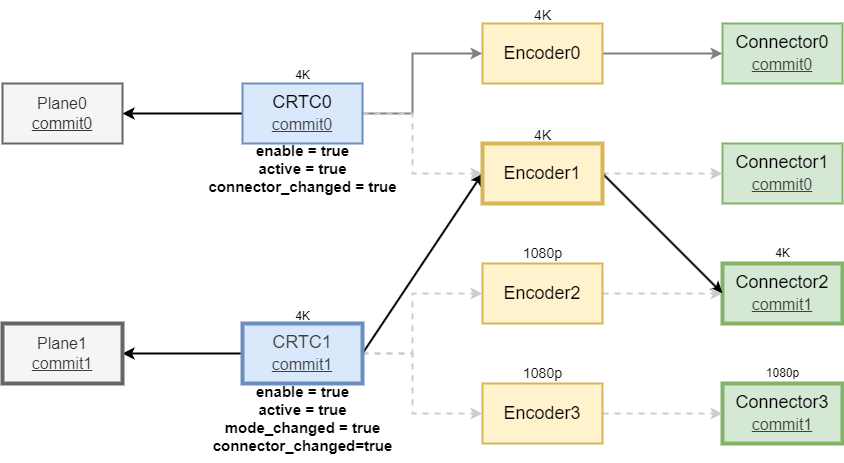

The diagram above was exported from draw.io. Its source (the exported page's mxGraphModel, read from the mxfile embedded in the PNG):
<mxGraphModel dx="1816" dy="787" grid="1" gridSize="10" guides="1" tooltips="1" connect="1" arrows="1" fold="1" page="1" pageScale="1" pageWidth="850" pageHeight="1100" background="#ffffff" math="0" shadow="0">
  <root>
    <mxCell id="0" />
    <mxCell id="1" parent="0" />
    <mxCell id="21" style="edgeStyle=none;html=1;exitX=0;exitY=0.5;exitDx=0;exitDy=0;entryX=1;entryY=0.5;entryDx=0;entryDy=0;strokeWidth=2;" parent="1" source="2" target="4" edge="1">
      <mxGeometry relative="1" as="geometry" />
    </mxCell>
    <mxCell id="25" style="edgeStyle=none;html=1;exitX=1;exitY=0.5;exitDx=0;exitDy=0;entryX=0;entryY=0.5;entryDx=0;entryDy=0;rounded=0;curved=0;strokeWidth=2;strokeColor=#808080;" parent="1" source="2" target="12" edge="1">
      <mxGeometry relative="1" as="geometry">
        <Array as="points">
          <mxPoint x="330" y="220" />
          <mxPoint x="330" y="160" />
        </Array>
      </mxGeometry>
    </mxCell>
    <mxCell id="26" style="edgeStyle=none;html=1;exitX=1;exitY=0.5;exitDx=0;exitDy=0;entryX=0;entryY=0.5;entryDx=0;entryDy=0;rounded=0;curved=0;strokeWidth=2;dashed=1;strokeColor=#CCCCCC;" parent="1" source="2" target="13" edge="1">
      <mxGeometry relative="1" as="geometry">
        <Array as="points">
          <mxPoint x="330" y="220" />
          <mxPoint x="330" y="280" />
        </Array>
      </mxGeometry>
    </mxCell>
    <mxCell id="2" value="&lt;font style=&quot;font-size: 18px;&quot;&gt;CRTC0&lt;/font&gt;&lt;div&gt;&lt;font style=&quot;font-size: 18px;&quot;&gt;&lt;u style=&quot;color: rgb(63, 63, 63); scrollbar-color: light-dark(#e2e2e2, #4b4b4b)&lt;br/&gt;&#09;&#09;&#09;&#09;&#09;light-dark(#fbfbfb, var(--dark-panel-color)); font-size: 16px;&quot;&gt;commit0&lt;/u&gt;&lt;br&gt;&lt;/font&gt;&lt;/div&gt;" style="rounded=0;whiteSpace=wrap;html=1;fillColor=#dae8fc;strokeColor=#6c8ebf;strokeWidth=2;" parent="1" vertex="1">
      <mxGeometry x="160" y="190" width="120" height="60" as="geometry" />
    </mxCell>
    <mxCell id="20" style="edgeStyle=none;html=1;exitX=0;exitY=0.5;exitDx=0;exitDy=0;entryX=1;entryY=0.5;entryDx=0;entryDy=0;strokeWidth=2;" parent="1" source="3" target="5" edge="1">
      <mxGeometry relative="1" as="geometry" />
    </mxCell>
    <mxCell id="23" style="edgeStyle=none;html=1;exitX=1;exitY=0.5;exitDx=0;exitDy=0;entryX=0;entryY=0.5;entryDx=0;entryDy=0;rounded=0;curved=0;strokeWidth=2;dashed=1;strokeColor=#CCCCCC;" parent="1" source="3" target="14" edge="1">
      <mxGeometry relative="1" as="geometry">
        <Array as="points">
          <mxPoint x="330" y="460" />
          <mxPoint x="330" y="400" />
        </Array>
      </mxGeometry>
    </mxCell>
    <mxCell id="24" style="edgeStyle=none;html=1;exitX=1;exitY=0.5;exitDx=0;exitDy=0;entryX=0;entryY=0.5;entryDx=0;entryDy=0;rounded=0;curved=0;strokeWidth=2;strokeColor=#CCCCCC;dashed=1;" parent="1" source="3" target="15" edge="1">
      <mxGeometry relative="1" as="geometry">
        <Array as="points">
          <mxPoint x="330" y="460" />
          <mxPoint x="330" y="520" />
        </Array>
      </mxGeometry>
    </mxCell>
    <mxCell id="36" style="edgeStyle=none;html=1;exitX=1;exitY=0.5;exitDx=0;exitDy=0;entryX=0;entryY=0.5;entryDx=0;entryDy=0;strokeWidth=2;" parent="1" source="3" target="13" edge="1">
      <mxGeometry relative="1" as="geometry" />
    </mxCell>
    <mxCell id="3" value="&lt;span style=&quot;color: rgb(63, 63, 63); font-size: 18px;&quot;&gt;CRTC1&lt;/span&gt;&lt;div&gt;&lt;span style=&quot;color: rgb(63, 63, 63); font-size: 18px;&quot;&gt;&lt;u style=&quot;color: rgb(63, 63, 63); scrollbar-color: light-dark(#e2e2e2, #4b4b4b)&lt;br/&gt;&#09;&#09;&#09;&#09;&#09;light-dark(#fbfbfb, var(--dark-panel-color)); font-size: 16px;&quot;&gt;commit1&lt;/u&gt;&lt;br&gt;&lt;/span&gt;&lt;/div&gt;" style="rounded=0;whiteSpace=wrap;html=1;fillColor=#dae8fc;strokeColor=#6c8ebf;strokeWidth=4;" parent="1" vertex="1">
      <mxGeometry x="160" y="430" width="120" height="60" as="geometry" />
    </mxCell>
    <mxCell id="4" value="&lt;font style=&quot;font-size: 16px;&quot;&gt;Plane0&lt;/font&gt;&lt;div&gt;&lt;font style=&quot;font-size: 16px;&quot;&gt;&lt;u style=&quot;&quot;&gt;commit0&lt;/u&gt;&lt;/font&gt;&lt;/div&gt;" style="rounded=0;whiteSpace=wrap;html=1;fillColor=#f5f5f5;fontColor=#333333;strokeColor=#666666;strokeWidth=2;" parent="1" vertex="1">
      <mxGeometry x="-80" y="190" width="120" height="60" as="geometry" />
    </mxCell>
    <mxCell id="5" value="&lt;font style=&quot;font-size: 16px;&quot;&gt;Plane1&lt;/font&gt;&lt;div&gt;&lt;font style=&quot;font-size: 16px;&quot;&gt;&lt;u style=&quot;color: rgb(63, 63, 63); scrollbar-color: light-dark(#e2e2e2, #4b4b4b)&lt;br/&gt;&#09;&#09;&#09;&#09;&#09;light-dark(#fbfbfb, var(--dark-panel-color));&quot;&gt;commit1&lt;/u&gt;&lt;br&gt;&lt;/font&gt;&lt;/div&gt;" style="rounded=0;whiteSpace=wrap;html=1;fillColor=#f5f5f5;fontColor=#333333;strokeColor=#666666;strokeWidth=4;" parent="1" vertex="1">
      <mxGeometry x="-80" y="430" width="120" height="60" as="geometry" />
    </mxCell>
    <mxCell id="6" value="&lt;font style=&quot;font-size: 18px;&quot;&gt;Connector0&lt;/font&gt;&lt;div&gt;&lt;font style=&quot;font-size: 18px;&quot;&gt;&lt;u style=&quot;color: rgb(63, 63, 63); scrollbar-color: light-dark(#e2e2e2, #4b4b4b)&lt;br/&gt;&#09;&#09;&#09;&#09;&#09;light-dark(#fbfbfb, var(--dark-panel-color)); font-size: 16px;&quot;&gt;commit0&lt;/u&gt;&lt;br&gt;&lt;/font&gt;&lt;/div&gt;" style="rounded=0;whiteSpace=wrap;html=1;fillColor=#d5e8d4;strokeColor=#82b366;strokeWidth=2;" parent="1" vertex="1">
      <mxGeometry x="640" y="130" width="120" height="60" as="geometry" />
    </mxCell>
    <mxCell id="7" value="&lt;font style=&quot;font-size: 18px;&quot;&gt;Connector1&lt;/font&gt;&lt;div&gt;&lt;font style=&quot;font-size: 18px;&quot;&gt;&lt;u style=&quot;scrollbar-color: light-dark(#e2e2e2, #4b4b4b)&lt;br/&gt;&#09;&#09;&#09;&#09;&#09;light-dark(#fbfbfb, var(--dark-panel-color)); font-size: 16px; color: rgb(63, 63, 63);&quot;&gt;commit0&lt;/u&gt;&lt;br&gt;&lt;/font&gt;&lt;/div&gt;" style="rounded=0;whiteSpace=wrap;html=1;fillColor=#d5e8d4;strokeColor=#82b366;strokeWidth=2;" parent="1" vertex="1">
      <mxGeometry x="640" y="250" width="120" height="60" as="geometry" />
    </mxCell>
    <mxCell id="8" value="&lt;font style=&quot;font-size: 18px;&quot;&gt;Connector2&lt;/font&gt;&lt;div&gt;&lt;font style=&quot;font-size: 18px;&quot;&gt;&lt;u style=&quot;color: rgb(63, 63, 63); scrollbar-color: light-dark(#e2e2e2, #4b4b4b)&lt;br/&gt;&#09;&#09;&#09;&#09;&#09;light-dark(#fbfbfb, var(--dark-panel-color)); font-size: 16px;&quot;&gt;commit1&lt;/u&gt;&lt;br&gt;&lt;/font&gt;&lt;/div&gt;" style="rounded=0;whiteSpace=wrap;html=1;fillColor=#d5e8d4;strokeColor=#82b366;strokeWidth=4;" parent="1" vertex="1">
      <mxGeometry x="640" y="370" width="120" height="60" as="geometry" />
    </mxCell>
    <mxCell id="9" value="&lt;font style=&quot;font-size: 18px;&quot;&gt;Connector3&lt;/font&gt;&lt;div&gt;&lt;font style=&quot;font-size: 18px;&quot;&gt;&lt;u style=&quot;scrollbar-color: light-dark(#e2e2e2, #4b4b4b)&lt;br/&gt;&#09;&#09;&#09;&#09;&#09;light-dark(#fbfbfb, var(--dark-panel-color)); font-size: 16px; color: rgb(63, 63, 63);&quot;&gt;commit1&lt;/u&gt;&lt;br&gt;&lt;/font&gt;&lt;/div&gt;" style="rounded=0;whiteSpace=wrap;html=1;fillColor=#d5e8d4;strokeColor=#82b366;strokeWidth=4;" parent="1" vertex="1">
      <mxGeometry x="640" y="490" width="120" height="60" as="geometry" />
    </mxCell>
    <mxCell id="30" style="edgeStyle=none;html=1;exitX=1;exitY=0.5;exitDx=0;exitDy=0;entryX=0;entryY=0.5;entryDx=0;entryDy=0;strokeWidth=2;strokeColor=#808080;" parent="1" source="12" target="6" edge="1">
      <mxGeometry relative="1" as="geometry" />
    </mxCell>
    <mxCell id="12" value="&lt;font style=&quot;font-size: 18px;&quot;&gt;Encoder0&lt;/font&gt;" style="rounded=0;whiteSpace=wrap;html=1;fillColor=#fff2cc;strokeColor=#d6b656;strokeWidth=2;" parent="1" vertex="1">
      <mxGeometry x="400" y="130" width="120" height="60" as="geometry" />
    </mxCell>
    <mxCell id="29" style="edgeStyle=none;html=1;exitX=1;exitY=0.5;exitDx=0;exitDy=0;strokeWidth=2;dashed=1;strokeColor=#CCCCCC;" parent="1" source="13" target="7" edge="1">
      <mxGeometry relative="1" as="geometry" />
    </mxCell>
    <mxCell id="37" style="edgeStyle=none;html=1;exitX=1;exitY=0.5;exitDx=0;exitDy=0;entryX=0;entryY=0.5;entryDx=0;entryDy=0;strokeWidth=2;" parent="1" source="13" target="8" edge="1">
      <mxGeometry relative="1" as="geometry" />
    </mxCell>
    <mxCell id="13" value="&lt;font style=&quot;font-size: 18px;&quot;&gt;Encoder1&lt;/font&gt;" style="rounded=0;whiteSpace=wrap;html=1;fillColor=#fff2cc;strokeColor=#d6b656;strokeWidth=4;" parent="1" vertex="1">
      <mxGeometry x="400" y="250" width="120" height="60" as="geometry" />
    </mxCell>
    <mxCell id="28" style="edgeStyle=none;html=1;exitX=1;exitY=0.5;exitDx=0;exitDy=0;strokeWidth=2;dashed=1;strokeColor=#CCCCCC;" parent="1" source="14" target="8" edge="1">
      <mxGeometry relative="1" as="geometry" />
    </mxCell>
    <mxCell id="14" value="&lt;font style=&quot;font-size: 18px;&quot;&gt;Encoder2&lt;/font&gt;" style="rounded=0;whiteSpace=wrap;html=1;fillColor=#fff2cc;strokeColor=#d6b656;strokeWidth=2;" parent="1" vertex="1">
      <mxGeometry x="400" y="370" width="120" height="60" as="geometry" />
    </mxCell>
    <mxCell id="27" style="edgeStyle=none;html=1;exitX=1;exitY=0.5;exitDx=0;exitDy=0;entryX=0;entryY=0.5;entryDx=0;entryDy=0;strokeWidth=2;strokeColor=#CCCCCC;dashed=1;" parent="1" source="15" target="9" edge="1">
      <mxGeometry relative="1" as="geometry" />
    </mxCell>
    <mxCell id="15" value="&lt;font style=&quot;font-size: 18px;&quot;&gt;Encoder3&lt;/font&gt;" style="rounded=0;whiteSpace=wrap;html=1;fillColor=#fff2cc;strokeColor=#d6b656;strokeWidth=2;" parent="1" vertex="1">
      <mxGeometry x="400" y="490" width="120" height="60" as="geometry" />
    </mxCell>
    <mxCell id="16" value="&lt;font style=&quot;font-size: 14px;&quot;&gt;1080p&lt;/font&gt;" style="text;html=1;align=center;verticalAlign=middle;resizable=0;points=[];autosize=1;strokeColor=none;fillColor=none;" parent="1" vertex="1">
      <mxGeometry x="430" y="465" width="60" height="30" as="geometry" />
    </mxCell>
    <mxCell id="17" value="&lt;font style=&quot;font-size: 14px;&quot;&gt;1080p&lt;/font&gt;" style="text;html=1;align=center;verticalAlign=middle;resizable=0;points=[];autosize=1;strokeColor=none;fillColor=none;strokeWidth=2;" parent="1" vertex="1">
      <mxGeometry x="430" y="345" width="60" height="30" as="geometry" />
    </mxCell>
    <mxCell id="18" value="&lt;font style=&quot;font-size: 14px;&quot;&gt;4K&lt;/font&gt;" style="text;html=1;align=center;verticalAlign=middle;resizable=0;points=[];autosize=1;strokeColor=none;fillColor=none;strokeWidth=2;" parent="1" vertex="1">
      <mxGeometry x="440" y="107" width="40" height="30" as="geometry" />
    </mxCell>
    <mxCell id="19" value="&lt;font style=&quot;font-size: 14px;&quot;&gt;4K&lt;/font&gt;" style="text;html=1;align=center;verticalAlign=middle;resizable=0;points=[];autosize=1;strokeColor=none;fillColor=none;strokeWidth=2;" parent="1" vertex="1">
      <mxGeometry x="440" y="227" width="40" height="30" as="geometry" />
    </mxCell>
    <mxCell id="31" value="4K" style="text;html=1;align=center;verticalAlign=middle;resizable=0;points=[];autosize=1;strokeColor=none;fillColor=none;" parent="1" vertex="1">
      <mxGeometry x="680" y="345" width="40" height="30" as="geometry" />
    </mxCell>
    <mxCell id="32" value="4K" style="text;html=1;align=center;verticalAlign=middle;resizable=0;points=[];autosize=1;strokeColor=none;fillColor=none;" parent="1" vertex="1">
      <mxGeometry x="200" y="408" width="40" height="30" as="geometry" />
    </mxCell>
    <mxCell id="33" value="4K" style="text;html=1;align=center;verticalAlign=middle;resizable=0;points=[];autosize=1;strokeColor=none;fillColor=none;" parent="1" vertex="1">
      <mxGeometry x="200" y="167" width="40" height="30" as="geometry" />
    </mxCell>
    <mxCell id="38" value="1080p" style="text;html=1;align=center;verticalAlign=middle;resizable=0;points=[];autosize=1;strokeColor=none;fillColor=none;" parent="1" vertex="1">
      <mxGeometry x="670" y="465" width="60" height="30" as="geometry" />
    </mxCell>
    <mxCell id="40" value="&lt;div&gt;&lt;font style=&quot;font-size: 15px;&quot;&gt;&lt;b style=&quot;&quot;&gt;enable = true&lt;/b&gt;&lt;/font&gt;&lt;/div&gt;&lt;div&gt;&lt;font style=&quot;font-size: 15px;&quot;&gt;&lt;b&gt;active = true&lt;/b&gt;&lt;/font&gt;&lt;/div&gt;&lt;font style=&quot;font-size: 15px;&quot;&gt;&lt;b style=&quot;&quot;&gt;connector_changed = true&lt;/b&gt;&lt;/font&gt;" style="text;html=1;align=center;verticalAlign=middle;resizable=0;points=[];autosize=1;strokeColor=none;fillColor=none;" parent="1" vertex="1">
      <mxGeometry x="115" y="240" width="210" height="70" as="geometry" />
    </mxCell>
    <mxCell id="41" value="&lt;div&gt;&lt;font style=&quot;font-size: 15px;&quot;&gt;&lt;b style=&quot;&quot;&gt;enable = true&lt;/b&gt;&lt;/font&gt;&lt;/div&gt;&lt;div&gt;&lt;font style=&quot;font-size: 15px;&quot;&gt;&lt;b&gt;active = true&lt;/b&gt;&lt;/font&gt;&lt;/div&gt;&lt;font style=&quot;font-size: 15px;&quot;&gt;&lt;b style=&quot;&quot;&gt;mode_changed = true&lt;/b&gt;&lt;/font&gt;&lt;div&gt;&lt;font style=&quot;font-size: 15px;&quot;&gt;&lt;b style=&quot;&quot;&gt;connector_changed=true&lt;/b&gt;&lt;/font&gt;&lt;/div&gt;" style="text;html=1;align=center;verticalAlign=middle;resizable=0;points=[];autosize=1;strokeColor=none;fillColor=none;" parent="1" vertex="1">
      <mxGeometry x="120" y="480" width="200" height="90" as="geometry" />
    </mxCell>
  </root>
</mxGraphModel>